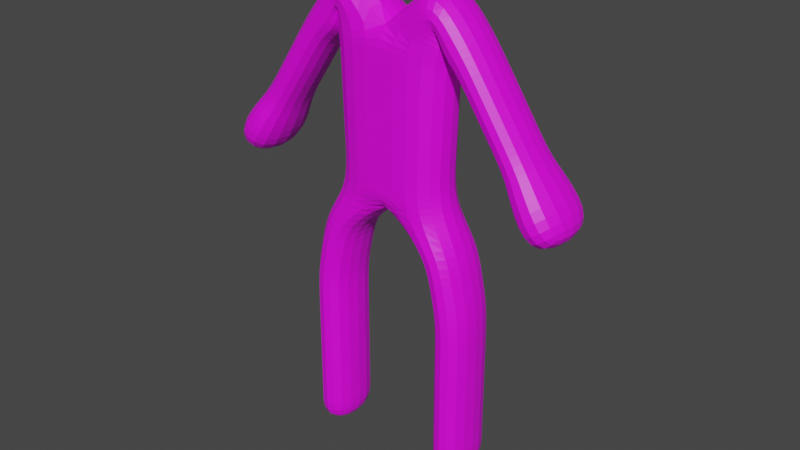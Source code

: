 # Source: suit-debug.blend  (saved by Blender 3.4.6; exported with 4.5.12 LTS)
import bpy
from mathutils import Matrix  # noqa: F401  (used for matrix-valued properties, if any)

bpy.ops.wm.read_factory_settings(use_empty=True)
scene = bpy.context.scene
scene.name = 'Scene'

# ---- collections
col_collection = bpy.data.collections.new('Collection'); scene.collection.children.link(col_collection)

# ---- images (referenced by path relative to the original .blend; pixels are not part of the script)
import os
ASSET_DIR = os.environ.get("B2B_ASSET_DIR", "")  # directory of the original .blend (textures are referenced by path, not embedded)
HERE = os.path.dirname(os.path.abspath(__file__))  # packed textures are extracted next to this script under _unpacked/

def load_image(name, relpath, width, height, colorspace="sRGB"):
    """Load a texture the original file referenced (path relative to the .blend, or extracted next to this script)."""
    p = next((c for c in (os.path.join(HERE, relpath), os.path.join(ASSET_DIR, relpath)) if relpath and os.path.exists(c)), "")
    if p:
        img = bpy.data.images.load(p, check_existing=True)
        img.name = name
    else:  # same state as the original file: an image datablock whose file is absent (Cycles renders it pink)
        img = bpy.data.images.new(name, width, height)
        img.source = "FILE"
        img.filepath = "//" + (relpath or name)
    img.colorspace_settings.name = colorspace
    return img
img_suit_debug_png = load_image('suit-debug.png', 'suit-debug.png', 1024, 1024, 'sRGB')

# ---- materials (node trees are filled in below, after node groups)
mat_tex = bpy.data.materials.new('tex')
mat_tex.use_transparent_shadow = False

# ---- material node trees
mat_tex.use_nodes = True; mat_tex.node_tree.nodes.clear()
_N = mat_tex.node_tree.nodes; _L = mat_tex.node_tree.links
n0 = _N.new('ShaderNodeBsdfPrincipled'); n0.name = 'Principled BSDF'; n0.location = (10, 300)
n0.distribution = 'GGX'
n0.subsurface_method = 'RANDOM_WALK_SKIN'
n0.inputs[3].default_value = 1.45
n0.inputs[27].default_value = (0.0, 0.0, 0.0, 1.0)
n0.inputs[28].default_value = 1.0
n1 = _N.new('ShaderNodeOutputMaterial'); n1.name = 'Material Output'; n1.location = (300, 300)
n2 = _N.new('ShaderNodeTexImage'); n2.name = 'Image Texture'; n2.location = (-280, 280)
n2.image = img_suit_debug_png
_L.new(n0.outputs[0], n1.inputs[0])
_L.new(n2.outputs[0], n0.inputs[0])
n1.is_active_output = True

# ---- world
world_world = bpy.data.worlds.new('World'); scene.world = world_world
world_world.use_nodes = True; world_world.node_tree.nodes.clear()
_N = world_world.node_tree.nodes; _L = world_world.node_tree.links
n0 = _N.new('ShaderNodeOutputWorld'); n0.name = 'World Output'; n0.location = (300, 300)
n1 = _N.new('ShaderNodeBackground'); n1.name = 'Background'; n1.location = (10, 300)
n1.inputs[0].default_value = (0.05088, 0.05088, 0.05088, 1.0)
_L.new(n1.outputs[0], n0.inputs[0])
n0.is_active_output = True
world_world.color = (0.05088, 0.05088, 0.05088)
world_world.use_sun_shadow = False
world_world.sun_shadow_jitter_overblur = 0.0

# ---- meshes
me_plane = bpy.data.meshes.new('Plane')
me_plane.from_pydata([(-1.352, 0.301, -0.5122), (-1.352, -0.2712, -0.5122), (-0.7795, -0.2712, -0.5122), (-0.7795, 0.301, -0.5122), (-1.35, 0.301, 2.154), (-1.35, -0.2712, 2.154), (-0.7812, -0.2712, 2.092), (-0.7812, 0.301, 2.092), (-0.8372, 0.2649, 3.876), (-0.8372, -0.2351, 3.876), (0.0, -0.2351, 3.832), (0.0, 0.2649, 3.832), (-0.7924, 0.2649, 5.958), (-0.7924, -0.2351, 5.958), (-0.6356, -0.2351, 6.708), (-0.6356, 0.2649, 6.708), (-2.295, 0.3554, 3.448), (-2.295, -0.3256, 3.448), (-2.863, -0.3256, 3.824), (-2.863, 0.3554, 3.824), (-1.352, 0.301, 0.01488), (-1.352, -0.2712, 0.01488), (-0.7795, -0.2712, 0.01488), (-0.7795, 0.301, 0.01488), (-1.352, 0.301, 0.5419), (-1.352, -0.2712, 0.5419), (-0.7795, -0.2712, 0.5419), (-0.7795, 0.301, 0.5419), (-1.352, 0.301, 1.069), (-1.352, -0.2712, 1.069), (-0.7795, -0.2712, 1.069), (-0.7795, 0.301, 1.069), (-1.352, 0.301, 1.596), (-1.352, -0.2712, 1.596), (-0.7795, -0.2712, 1.596), (-0.7795, 0.301, 1.596), (-1.247, 0.301, 2.629), (-1.247, -0.2712, 2.629), (-0.6881, -0.2712, 2.505), (-0.6881, 0.301, 2.505), (-1.149, 0.301, 3.073), (-1.149, -0.2712, 3.073), (-0.59, -0.2712, 2.949), (-0.59, 0.301, 2.949), (-0.918, 0.2649, 3.52), (-0.918, -0.2351, 3.52), (0.0, -0.2351, 3.412), (0.0, 0.2649, 3.412), (-0.8569, 0.2649, 4.279), (-0.8569, -0.2351, 4.279), (0.0, -0.2351, 4.3), (0.0, 0.2649, 4.3), (-0.876, 0.2649, 4.714), (-0.876, -0.2351, 4.714), (0.0, -0.2351, 4.736), (0.0, 0.2649, 4.736), (-0.8951, 0.2649, 5.15), (-0.8951, -0.2351, 5.15), (0.0, -0.2351, 5.171), (0.0, 0.2649, 5.171), (-0.9141, 0.2649, 5.585), (-0.9141, -0.2351, 5.585), (0.0, -0.2351, 5.607), (0.0, 0.2649, 5.607), (-0.9562, 0.2649, 5.752), (-0.9562, -0.2351, 5.752), (0.0, -0.2351, 6.042), (0.0, 0.2649, 6.042), (-0.7784, 0.2649, 5.666), (-0.7784, -0.2351, 5.666), (-1.172, -0.2351, 6.211), (-1.172, 0.2649, 6.211), (-1.017, 0.2649, 5.54), (-1.017, -0.2351, 5.54), (-1.433, -0.2351, 5.817), (-1.433, 0.2649, 5.817), (-1.278, 0.2649, 5.146), (-1.278, -0.2351, 5.146), (-1.695, -0.2351, 5.422), (-1.695, 0.2649, 5.422), (-1.539, 0.2649, 4.752), (-1.539, -0.2351, 4.752), (-1.956, -0.2351, 5.028), (-1.956, 0.2649, 5.028), (-1.801, 0.2649, 4.358), (-1.801, -0.2351, 4.358), (-2.217, -0.2351, 4.634), (-2.217, 0.2649, 4.634), (-1.939, 0.3554, 3.985), (-1.939, -0.3256, 3.985), (-2.507, -0.3256, 4.361), (-2.507, 0.3554, 4.361), (1.352, 0.301, -0.5122), (1.352, -0.2712, -0.5122), (0.7795, -0.2712, -0.5122), (0.7795, 0.301, -0.5122), (1.35, 0.301, 2.154), (1.35, -0.2712, 2.154), (0.7812, -0.2712, 2.092), (0.7812, 0.301, 2.092), (0.8372, 0.2649, 3.876), (0.8372, -0.2351, 3.876), (0.8416, 0.2649, 5.946), (0.8416, -0.2351, 5.946), (0.6356, -0.2351, 6.708), (0.6356, 0.2649, 6.708), (2.297, 0.349, 3.456), (2.297, -0.3191, 3.456), (2.854, -0.3191, 3.825), (2.854, 0.349, 3.825), (1.352, 0.301, 0.01488), (1.352, -0.2712, 0.01488), (0.7795, -0.2712, 0.01488), (0.7795, 0.301, 0.01488), (1.352, 0.301, 0.5419), (1.352, -0.2712, 0.5419), (0.7795, -0.2712, 0.5419), (0.7795, 0.301, 0.5419), (1.352, 0.301, 1.069), (1.352, -0.2712, 1.069), (0.7795, -0.2712, 1.069), (0.7795, 0.301, 1.069), (1.352, 0.301, 1.596), (1.352, -0.2712, 1.596), (0.7795, -0.2712, 1.596), (0.7795, 0.301, 1.596), (1.247, 0.301, 2.629), (1.247, -0.2712, 2.629), (0.6881, -0.2712, 2.505), (0.6881, 0.301, 2.505), (1.149, 0.301, 3.073), (1.149, -0.2712, 3.073), (0.59, -0.2712, 2.949), (0.59, 0.301, 2.949), (0.918, 0.2649, 3.52), (0.918, -0.2351, 3.52), (0.8569, 0.2649, 4.279), (0.8569, -0.2351, 4.279), (0.876, 0.2649, 4.714), (0.876, -0.2351, 4.714), (0.8951, 0.2649, 5.15), (0.8951, -0.2351, 5.15), (0.9141, 0.2649, 5.585), (0.9141, -0.2351, 5.585), (1.005, 0.2649, 5.74), (1.005, -0.2351, 5.74), (0.8277, 0.2649, 5.654), (0.8277, -0.2351, 5.654), (1.172, -0.2351, 6.211), (1.172, 0.2649, 6.211), (1.017, 0.2649, 5.54), (1.017, -0.2351, 5.54), (1.433, -0.2351, 5.817), (1.433, 0.2649, 5.817), (1.278, 0.2649, 5.146), (1.278, -0.2351, 5.146), (1.695, -0.2351, 5.422), (1.695, 0.2649, 5.422), (1.539, 0.2649, 4.752), (1.539, -0.2351, 4.752), (1.956, -0.2351, 5.028), (1.956, 0.2649, 5.028), (1.801, 0.2649, 4.358), (1.801, -0.2351, 4.358), (2.217, -0.2351, 4.634), (2.217, 0.2649, 4.634), (1.948, 0.349, 3.983), (1.948, -0.3191, 3.983), (2.505, -0.3191, 4.352), (2.505, 0.349, 4.352)], [], [(3, 2, 1, 0), (16, 17, 18, 19), (0, 1, 21, 20), (1, 2, 22, 21), (2, 3, 23, 22), (3, 0, 20, 23), (20, 21, 25, 24), (21, 22, 26, 25), (22, 23, 27, 26), (23, 20, 24, 27), (24, 25, 29, 28), (25, 26, 30, 29), (26, 27, 31, 30), (27, 24, 28, 31), (28, 29, 33, 32), (29, 30, 34, 33), (30, 31, 35, 34), (31, 28, 32, 35), (32, 33, 5, 4), (33, 34, 6, 5), (34, 35, 7, 6), (35, 32, 4, 7), (4, 5, 37, 36), (5, 6, 38, 37), (6, 7, 39, 38), (7, 4, 36, 39), (36, 37, 41, 40), (37, 38, 42, 41), (38, 39, 43, 42), (39, 36, 40, 43), (40, 41, 45, 44), (41, 42, 46, 45), (42, 43, 47, 46), (43, 40, 44, 47), (44, 45, 9, 8), (45, 46, 10, 9), (46, 47, 11, 10), (47, 44, 8, 11), (8, 9, 49, 48), (9, 10, 50, 49), (10, 11, 51, 50), (11, 8, 48, 51), (48, 49, 53, 52), (49, 50, 54, 53), (50, 51, 55, 54), (51, 48, 52, 55), (52, 53, 57, 56), (53, 54, 58, 57), (54, 55, 59, 58), (55, 52, 56, 59), (56, 57, 61, 60), (57, 58, 62, 61), (58, 59, 63, 62), (59, 56, 60, 63), (60, 61, 65, 64), (61, 62, 66, 65), (62, 63, 67, 66), (63, 60, 64, 67), (64, 65, 13, 12), (65, 66, 14, 13), (66, 67, 15, 14), (67, 64, 12, 15), (12, 13, 69, 68), (13, 14, 70, 69), (14, 15, 71, 70), (15, 12, 68, 71), (68, 69, 73, 72), (69, 70, 74, 73), (70, 71, 75, 74), (71, 68, 72, 75), (72, 73, 77, 76), (73, 74, 78, 77), (74, 75, 79, 78), (75, 72, 76, 79), (76, 77, 81, 80), (77, 78, 82, 81), (78, 79, 83, 82), (79, 76, 80, 83), (80, 81, 85, 84), (81, 82, 86, 85), (82, 83, 87, 86), (83, 80, 84, 87), (84, 85, 89, 88), (85, 86, 90, 89), (86, 87, 91, 90), (87, 84, 88, 91), (88, 89, 17, 16), (89, 90, 18, 17), (90, 91, 19, 18), (91, 88, 16, 19), (95, 92, 93, 94), (106, 109, 108, 107), (92, 110, 111, 93), (93, 111, 112, 94), (94, 112, 113, 95), (95, 113, 110, 92), (110, 114, 115, 111), (111, 115, 116, 112), (112, 116, 117, 113), (113, 117, 114, 110), (114, 118, 119, 115), (115, 119, 120, 116), (116, 120, 121, 117), (117, 121, 118, 114), (118, 122, 123, 119), (119, 123, 124, 120), (120, 124, 125, 121), (121, 125, 122, 118), (122, 96, 97, 123), (123, 97, 98, 124), (124, 98, 99, 125), (125, 99, 96, 122), (96, 126, 127, 97), (97, 127, 128, 98), (98, 128, 129, 99), (99, 129, 126, 96), (126, 130, 131, 127), (127, 131, 132, 128), (128, 132, 133, 129), (129, 133, 130, 126), (130, 134, 135, 131), (131, 135, 46, 132), (132, 46, 47, 133), (133, 47, 134, 130), (134, 100, 101, 135), (135, 101, 10, 46), (47, 11, 100, 134), (100, 136, 137, 101), (101, 137, 50, 10), (11, 51, 136, 100), (136, 138, 139, 137), (137, 139, 54, 50), (51, 55, 138, 136), (138, 140, 141, 139), (139, 141, 58, 54), (55, 59, 140, 138), (140, 142, 143, 141), (141, 143, 62, 58), (59, 63, 142, 140), (142, 144, 145, 143), (143, 145, 66, 62), (63, 67, 144, 142), (144, 102, 103, 145), (145, 103, 104, 66), (66, 104, 105, 67), (67, 105, 102, 144), (102, 146, 147, 103), (103, 147, 148, 104), (104, 148, 149, 105), (105, 149, 146, 102), (146, 150, 151, 147), (147, 151, 152, 148), (148, 152, 153, 149), (149, 153, 150, 146), (150, 154, 155, 151), (151, 155, 156, 152), (152, 156, 157, 153), (153, 157, 154, 150), (154, 158, 159, 155), (155, 159, 160, 156), (156, 160, 161, 157), (157, 161, 158, 154), (158, 162, 163, 159), (159, 163, 164, 160), (160, 164, 165, 161), (161, 165, 162, 158), (162, 166, 167, 163), (163, 167, 168, 164), (164, 168, 169, 165), (165, 169, 166, 162), (166, 106, 107, 167), (167, 107, 108, 168), (168, 108, 109, 169), (169, 109, 106, 166)])
me_plane.materials.append(mat_tex)
me_plane.update()

# ---- objects
ob_plane = bpy.data.objects.new('Plane', me_plane)

# ---- transforms, parenting, visibility, modifiers, constraints
ob_plane.location = (0.0, 0.0, 0.0)
ob_plane.scale = (1.0, 1.691, 1.0)
_m = ob_plane.modifiers.new('Subdivision', 'SUBSURF')

# ---- collection membership
col_collection.objects.link(ob_plane)

# ---- scene / render settings (as saved in the file)
scene.frame_start = 1; scene.frame_end = 250; scene.frame_set(1)
scene.render.engine = 'BLENDER_EEVEE_NEXT'
scene.cycles.sampling_pattern = 'TABULATED_SOBOL'
scene.cycles.use_light_tree = False
scene.view_settings.view_transform = 'Filmic'
bpy.context.view_layer.update()

# ---- added for rendering (the .blend has no active camera and no usable light): camera, sun
cam_auto = bpy.data.cameras.new('AutoCamera')
cam_auto.lens = 50.0
cam_auto.sensor_width = 36.0
cam_auto.clip_end = 1000.0
ob_auto_camera = bpy.data.objects.new('AutoCamera', cam_auto)
scene.collection.objects.link(ob_auto_camera)
ob_auto_camera.location = (8.58249, -10.279, 9.96737)
ob_auto_camera.rotation_euler = (1.09748, -7.21219e-08, 0.694738)
scene.camera = ob_auto_camera
light_auto_sun = bpy.data.lights.new('AutoSun', 'SUN')
light_auto_sun.energy = 3.0
light_auto_sun.angle = 0.0523599
ob_auto_sun = bpy.data.objects.new('AutoSun', light_auto_sun)
scene.collection.objects.link(ob_auto_sun)
ob_auto_sun.rotation_euler = (0.872665, 0.174533, 0.523599)
bpy.context.view_layer.update()
